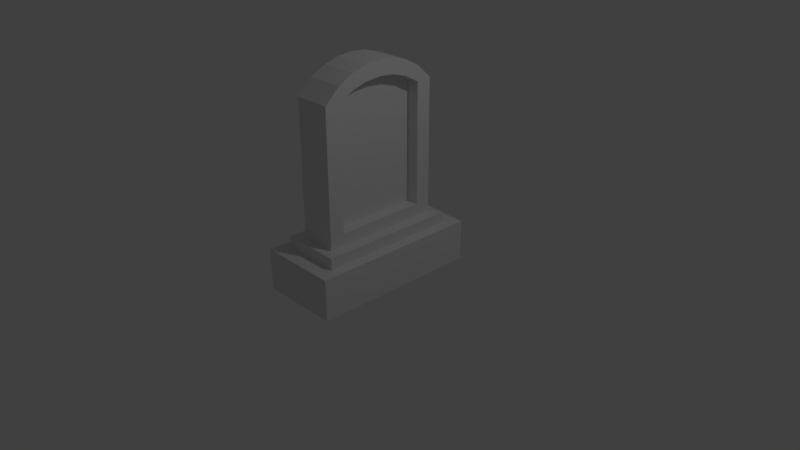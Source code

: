 # Source: gravestone.blend  (saved by Blender 2.79.0; exported with 4.5.12 LTS)
import bpy
from mathutils import Matrix  # noqa: F401  (used for matrix-valued properties, if any)

bpy.ops.wm.read_factory_settings(use_empty=True)
scene = bpy.context.scene
scene.name = 'Scene'

# ---- collections
col_collection_1 = bpy.data.collections.new('Collection 1'); scene.collection.children.link(col_collection_1)

# ---- world
world_world = bpy.data.worlds.new('World'); scene.world = world_world
world_world.color = (0.05088, 0.05088, 0.05088)
world_world.use_sun_shadow = False
world_world.sun_shadow_jitter_overblur = 0.0
world_world.cycles.sampling_method = 'MANUAL'

# ---- cameras
cam_camera = bpy.data.cameras.new('Camera')
cam_camera.clip_end = 100.0
cam_camera.lens = 35.0
cam_camera.sensor_width = 32.0
cam_camera.sensor_height = 18.0
cam_camera.ortho_scale = 7.314
cam_camera.dof.focus_distance = 0.0
cam_camera.dof.aperture_fstop = 128.0

# ---- lights
light_lamp = bpy.data.lights.new('Lamp', 'POINT')
light_lamp.transmission_factor = 0.0
light_lamp.cutoff_distance = 30.0
light_lamp.energy = 100.0
light_lamp.shadow_buffer_clip_start = 1.001
light_lamp.shadow_soft_size = 0.1
light_lamp.shadow_maximum_resolution = 0.006
light_lamp.use_absolute_resolution = True

# ---- meshes
me_cube = bpy.data.meshes.new('Cube')
me_cube.from_pydata([(0.8612, 1.0, -1.0), (0.8612, -1.0, -1.0), (-0.8612, -1.0, -1.0), (-0.8612, 1.0, -1.0), (0.6382, 0.8153, 1.0), (0.6382, -0.8153, 1.0), (-0.6494, -0.8153, 1.0), (-0.6494, 0.8153, 1.0), (0.8612, 1.0, 1.0), (0.8612, -1.0, 1.0), (-0.8612, 1.0, 1.0), (-0.8612, -1.0, 1.0), (0.3939, 0.7082, 1.553), (0.3939, -0.7083, 1.553), (-0.3939, 0.7083, 1.553), (-0.3939, -0.7082, 1.553), (0.6382, 0.8153, 1.553), (0.6382, -0.8153, 1.553), (-0.6494, 0.8153, 1.553), (-0.6494, -0.8153, 1.553), (0.3885, 0.7083, 8.059), (0.3899, -0.7082, 8.049), (-0.3993, 0.7083, 8.059), (-0.3979, -0.7082, 8.049), (0.8612, 0.7504, -1.0), (0.8612, 0.5004, -1.0), (0.8612, 0.2504, -1.0), (0.8612, 0.0003994, -1.0), (0.8612, -0.2496, -1.0), (0.8612, -0.4996, -1.0), (0.8612, -0.7496, -1.0), (-0.8612, -0.7496, -1.0), (-0.8612, -0.4996, -1.0), (-0.8612, -0.2496, -1.0), (-0.8612, 0.0003997, -1.0), (-0.8612, 0.2504, -1.0), (-0.8612, 0.5004, -1.0), (-0.8612, 0.7504, -1.0), (0.8612, 0.7504, 1.0), (0.8612, 0.5004, 1.0), (0.8612, 0.2504, 1.0), (0.8612, 0.0003988, 1.0), (0.8612, -0.2496, 1.0), (0.8612, -0.4996, 1.0), (0.8612, -0.7496, 1.0), (-0.8612, -0.7496, 1.0), (-0.8612, -0.4996, 1.0), (-0.8612, -0.2496, 1.0), (-0.8612, 0.0003996, 1.0), (-0.8612, 0.2504, 1.0), (-0.8612, 0.5004, 1.0), (-0.8612, 0.7504, 1.0), (0.6382, 0.6118, 1.0), (0.6382, 0.408, 1.0), (0.6382, 0.2042, 1.0), (0.6382, 0.0003251, 1.0), (0.6382, -0.2035, 1.0), (0.6382, -0.4073, 1.0), (0.6382, -0.6112, 1.0), (-0.6494, -0.6112, 1.0), (-0.6494, -0.4073, 1.0), (-0.6494, -0.2035, 1.0), (-0.6494, 0.0003257, 1.0), (-0.6494, 0.2042, 1.0), (-0.6494, 0.408, 1.0), (-0.6494, 0.6118, 1.0), (0.6382, 0.6118, 1.553), (0.6382, 0.408, 1.553), (0.6382, 0.2042, 1.553), (0.6382, 0.0003251, 1.553), (0.6382, -0.2035, 1.553), (0.6382, -0.4073, 1.553), (0.6382, -0.6112, 1.553), (-0.6494, -0.6112, 1.553), (-0.6494, -0.4073, 1.553), (-0.6494, -0.2035, 1.553), (-0.6494, 0.0003257, 1.553), (-0.6494, 0.2042, 1.553), (-0.6494, 0.408, 1.553), (-0.6494, 0.6118, 1.553), (0.3939, 0.5315, 1.553), (0.3939, 0.3544, 1.553), (0.3939, 0.1773, 1.553), (0.3939, 0.0002824, 1.553), (0.3939, -0.1768, 1.553), (0.3939, -0.3538, 1.553), (0.3939, -0.5309, 1.553), (-0.3939, -0.5309, 1.553), (-0.3939, -0.3538, 1.553), (-0.3939, -0.1768, 1.553), (-0.3939, 0.0002829, 1.553), (-0.3939, 0.1773, 1.553), (-0.3939, 0.3544, 1.553), (-0.3939, 0.5315, 1.553), (0.3877, 0.5315, 8.734), (0.3872, 0.3545, 9.125), (0.3871, 0.1774, 9.336), (0.3871, 0.0003284, 9.403), (0.3872, -0.1767, 9.335), (0.3877, -0.3538, 9.123), (0.3885, -0.5309, 8.73), (-0.3993, -0.5309, 8.73), (-0.4001, -0.3538, 9.123), (-0.4006, -0.1767, 9.335), (-0.4007, 0.000329, 9.403), (-0.4007, 0.1774, 9.336), (-0.4006, 0.3545, 9.125), (-0.4001, 0.5315, 8.734), (0.3939, -0.7083, 2.145), (-0.3939, -0.7082, 2.145), (0.3939, 0.7082, 2.145), (-0.3939, 0.7083, 2.145), (-0.3939, 0.5315, 2.145), (-0.3939, 0.3544, 2.145), (-0.3939, 0.1773, 2.145), (-0.3939, 0.0002829, 2.145), (-0.3939, -0.1768, 2.145), (-0.3939, -0.3538, 2.145), (-0.3939, -0.5309, 2.145), (0.3939, -0.5309, 2.145), (0.3939, -0.3538, 2.145), (0.3939, -0.1768, 2.145), (0.3939, 0.0002824, 2.145), (0.3939, 0.1773, 2.145), (0.3939, 0.3544, 2.145), (0.3939, 0.5315, 2.145), (0.3901, -0.7082, 7.289), (0.3886, 0.7083, 7.302), (-0.4, 0.5315, 8.005), (-0.4004, 0.3545, 8.405), (-0.4006, 0.1774, 8.62), (-0.4006, 0.0003282, 8.688), (-0.4004, -0.1767, 8.619), (-0.4, -0.3538, 8.402), (-0.3991, -0.5309, 8.0), (0.3886, -0.5309, 8.0), (0.3878, -0.3538, 8.402), (0.3873, -0.1767, 8.619), (0.3872, 0.0003276, 8.688), (0.3872, 0.1774, 8.62), (0.3873, 0.3545, 8.405), (0.3878, 0.5315, 8.005), (-0.3977, -0.7082, 7.289), (-0.3991, 0.7083, 7.302), (0.1262, 0.5315, 2.145), (0.1262, 0.3544, 2.145), (0.1262, 0.1773, 2.145), (0.1262, 0.0002824, 2.145), (0.1262, -0.1768, 2.145), (0.1262, -0.3538, 2.145), (0.1262, -0.5309, 2.145), (0.121, -0.5309, 7.941), (0.1202, -0.3538, 8.352), (0.1197, -0.1767, 8.572), (0.1196, 0.000327, 8.642), (0.1196, 0.1774, 8.573), (0.1197, 0.3545, 8.354), (0.1202, 0.5315, 7.946)], [], [(30, 1, 2, 31), (6, 5, 17, 19), (30, 44, 9, 1), (1, 9, 11, 2), (37, 51, 10, 3), (8, 0, 3, 10), (58, 5, 9, 44), (7, 4, 8, 10), (5, 6, 11, 9), (65, 7, 10, 51), (142, 126, 21, 23), (52, 4, 16, 66), (59, 6, 19, 73), (4, 7, 18, 16), (86, 13, 17, 72), (14, 12, 16, 18), (13, 15, 19, 17), (93, 14, 18, 79), (100, 101, 23, 21), (141, 127, 20, 94), (134, 142, 23, 101), (127, 143, 22, 20), (143, 128, 107, 22), (128, 129, 106, 107), (129, 130, 105, 106), (130, 131, 104, 105), (131, 132, 103, 104), (132, 133, 102, 103), (133, 134, 101, 102), (126, 135, 100, 21), (135, 136, 99, 100), (136, 137, 98, 99), (137, 138, 97, 98), (138, 139, 96, 97), (139, 140, 95, 96), (140, 141, 94, 95), (20, 22, 107, 94), (94, 107, 106, 95), (95, 106, 105, 96), (96, 105, 104, 97), (97, 104, 103, 98), (98, 103, 102, 99), (99, 102, 101, 100), (15, 87, 73, 19), (87, 88, 74, 73), (88, 89, 75, 74), (89, 90, 76, 75), (90, 91, 77, 76), (91, 92, 78, 77), (92, 93, 79, 78), (12, 80, 66, 16), (80, 81, 67, 66), (81, 82, 68, 67), (82, 83, 69, 68), (83, 84, 70, 69), (84, 85, 71, 70), (85, 86, 72, 71), (7, 65, 79, 18), (65, 64, 78, 79), (64, 63, 77, 78), (63, 62, 76, 77), (62, 61, 75, 76), (61, 60, 74, 75), (60, 59, 73, 74), (5, 58, 72, 17), (58, 57, 71, 72), (57, 56, 70, 71), (56, 55, 69, 70), (55, 54, 68, 69), (54, 53, 67, 68), (53, 52, 66, 67), (6, 59, 45, 11), (59, 60, 46, 45), (60, 61, 47, 46), (61, 62, 48, 47), (62, 63, 49, 48), (63, 64, 50, 49), (64, 65, 51, 50), (4, 52, 38, 8), (52, 53, 39, 38), (53, 54, 40, 39), (54, 55, 41, 40), (55, 56, 42, 41), (56, 57, 43, 42), (57, 58, 44, 43), (2, 11, 45, 31), (31, 45, 46, 32), (32, 46, 47, 33), (33, 47, 48, 34), (34, 48, 49, 35), (35, 49, 50, 36), (36, 50, 51, 37), (0, 8, 38, 24), (24, 38, 39, 25), (25, 39, 40, 26), (26, 40, 41, 27), (27, 41, 42, 28), (28, 42, 43, 29), (29, 43, 44, 30), (0, 24, 37, 3), (24, 25, 36, 37), (25, 26, 35, 36), (26, 27, 34, 35), (27, 28, 33, 34), (28, 29, 32, 33), (29, 30, 31, 32), (81, 80, 125, 124), (82, 81, 124, 123), (83, 82, 123, 122), (84, 83, 122, 121), (85, 84, 121, 120), (86, 85, 120, 119), (13, 86, 119, 108), (88, 87, 118, 117), (89, 88, 117, 116), (90, 89, 116, 115), (91, 90, 115, 114), (92, 91, 114, 113), (93, 92, 113, 112), (14, 93, 112, 111), (12, 14, 111, 110), (87, 15, 109, 118), (80, 12, 110, 125), (15, 13, 108, 109), (135, 119, 150, 151), (120, 121, 148, 149), (136, 135, 151, 152), (125, 141, 157, 144), (121, 122, 147, 148), (137, 136, 152, 153), (108, 119, 135, 126), (117, 118, 134, 133), (116, 117, 133, 132), (115, 116, 132, 131), (114, 115, 131, 130), (113, 114, 130, 129), (112, 113, 129, 128), (111, 112, 128, 143), (110, 111, 143, 127), (118, 109, 142, 134), (125, 110, 127, 141), (109, 108, 126, 142), (145, 144, 157, 156), (146, 145, 156, 155), (147, 146, 155, 154), (148, 147, 154, 153), (149, 148, 153, 152), (150, 149, 152, 151), (119, 120, 149, 150), (141, 140, 156, 157), (124, 125, 144, 145), (140, 139, 155, 156), (123, 124, 145, 146), (139, 138, 154, 155), (122, 123, 146, 147), (138, 137, 153, 154)])
_uv = me_cube.uv_layers.new(name='UVMap')
_uv.uv.foreach_set('vector', [0.7896, 0.02757, 0.7896, 0.0, 0.9713, 2.362e-06, 0.9713, 0.02757, 0.9063, 0.2202, 0.9063, 0.362, 0.8479, 0.362, 0.8479, 0.2202, 0.7896, 0.2478, 0.5784, 0.2478, 0.5784, 0.2202, 0.7896, 0.2202, 0.5784, 0.8807, 0.5784, 0.6606, 0.7602, 0.6606, 0.7602, 0.8807, 0.6047, 2.625e-08, 0.6047, 0.2202, 0.5784, 0.2202, 0.5784, 1.312e-08, 0.9421, 0.6606, 0.9421, 0.8807, 0.7602, 0.8807, 0.7602, 0.6606, 0.6019, 0.6178, 0.6019, 0.6402, 0.5784, 0.6606, 0.5784, 0.633, 0.7379, 0.4607, 0.6019, 0.4607, 0.5784, 0.4404, 0.7603, 0.4404, 0.6019, 0.6402, 0.7379, 0.6402, 0.7603, 0.6606, 0.5784, 0.6606, 0.7379, 0.4831, 0.7379, 0.4607, 0.7603, 0.4404, 0.7603, 0.4679, 0.4949, 0.6313, 0.5781, 0.6313, 0.5781, 0.7149, 0.4949, 0.7149, 0.3575, 0.8724, 0.3575, 0.8948, 0.2992, 0.8948, 0.2992, 0.8724, 0.8479, 0.3772, 0.8479, 0.3997, 0.7896, 0.3997, 0.7896, 0.3772, 0.5533, 0.8582, 0.5533, 1.0, 0.4949, 1.0, 0.4949, 0.8582, 0.7861, 0.5886, 0.7861, 0.6081, 0.7603, 0.6199, 0.7603, 0.5974, 0.8692, 0.4522, 0.7861, 0.4522, 0.7603, 0.4404, 0.8962, 0.4404, 0.7861, 0.6081, 0.8692, 0.6081, 0.8962, 0.6199, 0.7603, 0.6199, 0.8692, 0.4716, 0.8692, 0.4522, 0.8962, 0.4404, 0.8962, 0.4628, 0.5782, 0.7905, 0.495, 0.7905, 0.4949, 0.7149, 0.5781, 0.7149, 0.1682, 0.1539, 0.1496, 0.2313, 0.1496, 0.148, 0.1682, 0.07358, 0.1308, 0.7098, 0.1496, 0.6316, 0.1496, 0.7152, 0.1308, 0.7902, 0.4945, 0.2257, 0.4113, 0.2256, 0.4113, 0.1423, 0.4945, 0.1424, 0.0, 0.6329, 0.01867, 0.7103, 0.01867, 0.7907, 2.832e-07, 0.7163, 0.01867, 0.7103, 0.03736, 0.7544, 0.03736, 0.8337, 0.01867, 0.7907, 0.03736, 0.7544, 0.05606, 0.7781, 0.05606, 0.8569, 0.03736, 0.8337, 0.05606, 0.7781, 0.07476, 0.7856, 0.07476, 0.8643, 0.05606, 0.8569, 0.07476, 0.7856, 0.09345, 0.778, 0.09346, 0.8568, 0.07476, 0.8643, 0.09345, 0.778, 0.1122, 0.7541, 0.1122, 0.8334, 0.09346, 0.8568, 0.1122, 0.7541, 0.1308, 0.7098, 0.1308, 0.7902, 0.1122, 0.8334, 0.2992, 0.2327, 0.2804, 0.1545, 0.2804, 0.07402, 0.2992, 0.1491, 0.2804, 0.1545, 0.2617, 0.1101, 0.2617, 0.03083, 0.2804, 0.07402, 0.2617, 0.1101, 0.243, 0.08628, 0.243, 0.007453, 0.2617, 0.03083, 0.243, 0.08628, 0.2243, 0.07868, 0.2243, 0.0, 0.243, 0.007453, 0.2243, 0.07868, 0.2056, 0.08619, 0.2056, 0.007379, 0.2243, 0.0, 0.2056, 0.08619, 0.1869, 0.1099, 0.1869, 0.03059, 0.2056, 0.007379, 0.1869, 0.1099, 0.1682, 0.1539, 0.1682, 0.07358, 0.1869, 0.03059, 0.4945, 0.1424, 0.4113, 0.1423, 0.4114, 0.06736, 0.4946, 0.06741, 0.4946, 0.06741, 0.4114, 0.06736, 0.4116, 0.0238, 0.4948, 0.02385, 0.4948, 0.02385, 0.4116, 0.0238, 0.4117, 0.0, 0.4949, 4.746e-05, 0.3949, 0.8322, 0.3949, 0.919, 0.3762, 0.919, 0.3762, 0.8322, 0.3762, 0.8322, 0.3762, 0.919, 0.3575, 0.919, 0.3575, 0.8322, 0.5784, 0.8582, 0.4952, 0.8582, 0.4951, 0.8343, 0.5783, 0.8342, 0.5783, 0.8342, 0.4951, 0.8343, 0.495, 0.7905, 0.5782, 0.7905, 0.8692, 0.6081, 0.8692, 0.5886, 0.8962, 0.5974, 0.8962, 0.6199, 0.8692, 0.5886, 0.8692, 0.5691, 0.8962, 0.575, 0.8962, 0.5974, 0.8692, 0.5691, 0.8692, 0.5496, 0.8962, 0.5526, 0.8962, 0.575, 0.8692, 0.5496, 0.8692, 0.5301, 0.8962, 0.5301, 0.8962, 0.5526, 0.8692, 0.5301, 0.8692, 0.5106, 0.8962, 0.5077, 0.8962, 0.5301, 0.8692, 0.5106, 0.8692, 0.4911, 0.8962, 0.4852, 0.8962, 0.5077, 0.8692, 0.4911, 0.8692, 0.4716, 0.8962, 0.4628, 0.8962, 0.4852, 0.7861, 0.4522, 0.7861, 0.4716, 0.7603, 0.4628, 0.7603, 0.4404, 0.7861, 0.4716, 0.7861, 0.4911, 0.7603, 0.4852, 0.7603, 0.4628, 0.7861, 0.4911, 0.7861, 0.5106, 0.7603, 0.5077, 0.7603, 0.4852, 0.7861, 0.5106, 0.7861, 0.5301, 0.7603, 0.5301, 0.7603, 0.5077, 0.7861, 0.5301, 0.7861, 0.5496, 0.7603, 0.5526, 0.7603, 0.5301, 0.7861, 0.5496, 0.7861, 0.5691, 0.7603, 0.575, 0.7603, 0.5526, 0.7861, 0.5691, 0.7861, 0.5886, 0.7603, 0.5974, 0.7603, 0.575, 0.8479, 0.2202, 0.8479, 0.2426, 0.7896, 0.2426, 0.7896, 0.2202, 0.8479, 0.2426, 0.8479, 0.265, 0.7896, 0.265, 0.7896, 0.2426, 0.8479, 0.265, 0.8479, 0.2875, 0.7896, 0.2875, 0.7896, 0.265, 0.8479, 0.2875, 0.8479, 0.3099, 0.7896, 0.3099, 0.7896, 0.2875, 0.8479, 0.3099, 0.8479, 0.3324, 0.7896, 0.3324, 0.7896, 0.3099, 0.8479, 0.3324, 0.8479, 0.3548, 0.7896, 0.3548, 0.7896, 0.3324, 0.8479, 0.3548, 0.8479, 0.3772, 0.7896, 0.3772, 0.7896, 0.3548, 0.3575, 0.7153, 0.3575, 0.7377, 0.2992, 0.7377, 0.2992, 0.7153, 0.3575, 0.7377, 0.3575, 0.7602, 0.2992, 0.7602, 0.2992, 0.7377, 0.3575, 0.7602, 0.3575, 0.7826, 0.2992, 0.7826, 0.2992, 0.7602, 0.3575, 0.7826, 0.3575, 0.8051, 0.2992, 0.8051, 0.2992, 0.7826, 0.3575, 0.8051, 0.3575, 0.8275, 0.2992, 0.8275, 0.2992, 0.8051, 0.3575, 0.8275, 0.3575, 0.8499, 0.2992, 0.8499, 0.2992, 0.8275, 0.3575, 0.8499, 0.3575, 0.8724, 0.2992, 0.8724, 0.2992, 0.8499, 0.7379, 0.6402, 0.7379, 0.6178, 0.7603, 0.633, 0.7603, 0.6606, 0.7379, 0.6178, 0.7379, 0.5953, 0.7603, 0.6055, 0.7603, 0.633, 0.7379, 0.5953, 0.7379, 0.5729, 0.7603, 0.578, 0.7603, 0.6055, 0.7379, 0.5729, 0.7379, 0.5504, 0.7603, 0.5504, 0.7603, 0.578, 0.7379, 0.5504, 0.7379, 0.528, 0.7603, 0.5229, 0.7603, 0.5504, 0.7379, 0.528, 0.7379, 0.5056, 0.7603, 0.4954, 0.7603, 0.5229, 0.7379, 0.5056, 0.7379, 0.4831, 0.7603, 0.4679, 0.7603, 0.4954, 0.6019, 0.4607, 0.6019, 0.4831, 0.5784, 0.4679, 0.5784, 0.4404, 0.6019, 0.4831, 0.6019, 0.5056, 0.5784, 0.4954, 0.5784, 0.4679, 0.6019, 0.5056, 0.6019, 0.528, 0.5784, 0.5229, 0.5784, 0.4954, 0.6019, 0.528, 0.6019, 0.5504, 0.5784, 0.5504, 0.5784, 0.5229, 0.6019, 0.5504, 0.6019, 0.5729, 0.5784, 0.578, 0.5784, 0.5504, 0.6019, 0.5729, 0.6019, 0.5953, 0.5784, 0.6055, 0.5784, 0.578, 0.6019, 0.5953, 0.6019, 0.6178, 0.5784, 0.633, 0.5784, 0.6055, 0.7896, 1.969e-08, 0.7896, 0.2202, 0.7631, 0.2202, 0.7631, 1.312e-08, 0.7631, 1.312e-08, 0.7631, 0.2202, 0.7367, 0.2202, 0.7367, 2.625e-08, 0.7367, 2.625e-08, 0.7367, 0.2202, 0.7103, 0.2202, 0.7103, 2.625e-08, 0.7103, 2.625e-08, 0.7103, 0.2202, 0.6839, 0.2202, 0.6839, 0.0, 0.6839, 0.0, 0.6839, 0.2202, 0.6575, 0.2202, 0.6575, 6.562e-09, 0.6575, 6.562e-09, 0.6575, 0.2202, 0.6311, 0.2202, 0.6311, 1.312e-08, 0.6311, 1.312e-08, 0.6311, 0.2202, 0.6047, 0.2202, 0.6047, 2.625e-08, 0.7896, 0.4404, 0.5784, 0.4404, 0.5784, 0.4129, 0.7896, 0.4129, 0.7896, 0.4129, 0.5784, 0.4129, 0.5784, 0.3854, 0.7896, 0.3854, 0.7896, 0.3854, 0.5784, 0.3854, 0.5784, 0.3579, 0.7896, 0.3579, 0.7896, 0.3579, 0.5784, 0.3579, 0.5784, 0.3303, 0.7896, 0.3303, 0.7896, 0.3303, 0.5784, 0.3303, 0.5784, 0.3028, 0.7896, 0.3028, 0.7896, 0.3028, 0.5784, 0.3028, 0.5784, 0.2753, 0.7896, 0.2753, 0.7896, 0.2753, 0.5784, 0.2753, 0.5784, 0.2478, 0.7896, 0.2478, 0.7896, 0.2202, 0.7896, 0.1927, 0.9713, 0.1927, 0.9713, 0.2202, 0.7896, 0.1927, 0.7896, 0.1652, 0.9713, 0.1652, 0.9713, 0.1927, 0.7896, 0.1652, 0.7896, 0.1377, 0.9713, 0.1377, 0.9713, 0.1652, 0.7896, 0.1377, 0.7896, 0.1101, 0.9713, 0.1101, 0.9713, 0.1377, 0.7896, 0.1101, 0.7896, 0.08262, 0.9713, 0.08262, 0.9713, 0.1101, 0.7896, 0.08262, 0.7896, 0.05509, 0.9713, 0.05509, 0.9713, 0.08262, 0.7896, 0.05509, 0.7896, 0.02757, 0.9713, 0.02757, 0.9713, 0.05509, 0.1869, 0.8643, 0.1682, 0.8643, 0.1682, 0.799, 0.1869, 0.799, 0.2056, 0.8643, 0.1869, 0.8643, 0.1869, 0.799, 0.2056, 0.799, 0.2243, 0.8643, 0.2056, 0.8643, 0.2056, 0.799, 0.2243, 0.799, 0.243, 0.8643, 0.2243, 0.8643, 0.2243, 0.799, 0.243, 0.799, 0.2617, 0.8643, 0.243, 0.8643, 0.243, 0.799, 0.2617, 0.799, 0.2804, 0.8643, 0.2617, 0.8643, 0.2617, 0.799, 0.2804, 0.799, 0.2992, 0.8643, 0.2804, 0.8643, 0.2804, 0.799, 0.2992, 0.799, 0.1122, 1.969e-07, 0.1309, 9.187e-08, 0.1309, 0.06523, 0.1122, 0.06523, 0.09346, 2.887e-07, 0.1122, 1.969e-07, 0.1122, 0.06523, 0.09346, 0.06523, 0.07476, 3.806e-07, 0.09346, 2.887e-07, 0.09346, 0.06523, 0.07476, 0.06523, 0.05606, 4.725e-07, 0.07476, 3.806e-07, 0.07476, 0.06523, 0.05606, 0.06523, 0.03737, 5.512e-07, 0.05606, 4.725e-07, 0.05606, 0.06523, 0.03737, 0.06523, 0.01867, 6.562e-07, 0.03737, 5.512e-07, 0.03737, 0.06523, 0.01867, 0.06523, 1.001e-06, 7.35e-07, 0.01867, 6.562e-07, 0.01867, 0.06523, 1.297e-06, 0.06523, 0.4949, 0.8583, 0.4117, 0.8583, 0.4117, 0.7931, 0.4949, 0.7931, 0.1309, 9.187e-08, 0.1496, 0.0, 0.1496, 0.06523, 0.1309, 0.06523, 0.1682, 0.8643, 0.1496, 0.8643, 0.1496, 0.799, 0.1682, 0.799, 0.4952, 4.478e-05, 0.5784, 0.0, 0.5784, 0.0652, 0.4952, 0.06524, 0.9713, 0.6443, 0.9717, 0.0, 1.0, 5.294e-05, 0.9996, 0.6379, 0.3858, 0.7348, 0.3858, 0.7542, 0.3575, 0.7542, 0.3575, 0.7348, 0.9715, 0.688, 0.9713, 0.6443, 0.9996, 0.6379, 0.9998, 0.6825, 0.9431, 0.9316, 0.9428, 0.2867, 0.971, 0.2932, 0.9713, 0.9315, 0.3858, 0.7542, 0.3858, 0.7737, 0.3575, 0.7737, 0.3575, 0.7542, 0.9717, 0.7112, 0.9715, 0.688, 0.9998, 0.6825, 1.0, 0.7061, 0.2992, 0.799, 0.2804, 0.799, 0.2804, 0.1545, 0.2992, 0.2327, 0.1122, 0.06523, 0.1309, 0.06523, 0.1308, 0.7098, 0.1122, 0.7541, 0.09346, 0.06523, 0.1122, 0.06523, 0.1122, 0.7541, 0.09345, 0.778, 0.07476, 0.06523, 0.09346, 0.06523, 0.09345, 0.778, 0.07476, 0.7856, 0.05606, 0.06523, 0.07476, 0.06523, 0.07476, 0.7856, 0.05606, 0.7781, 0.03737, 0.06523, 0.05606, 0.06523, 0.05606, 0.7781, 0.03736, 0.7544, 0.01867, 0.06523, 0.03737, 0.06523, 0.03736, 0.7544, 0.01867, 0.7103, 1.297e-06, 0.06523, 0.01867, 0.06523, 0.01867, 0.7103, 0.0, 0.6329, 0.4949, 0.7931, 0.4117, 0.7931, 0.4113, 0.2256, 0.4945, 0.2257, 0.1309, 0.06523, 0.1496, 0.06523, 0.1496, 0.6316, 0.1308, 0.7098, 0.1682, 0.799, 0.1496, 0.799, 0.1496, 0.2313, 0.1682, 0.1539, 0.4952, 0.06524, 0.5784, 0.0652, 0.5781, 0.6313, 0.4949, 0.6313, 0.3179, 0.7153, 0.2992, 0.7153, 0.2992, 0.07663, 0.3179, 0.03168, 0.3365, 0.7153, 0.3179, 0.7153, 0.3179, 0.03168, 0.3365, 0.00762, 0.3552, 0.7153, 0.3365, 0.7153, 0.3365, 0.00762, 0.3552, 0.0, 0.3739, 0.7153, 0.3552, 0.7153, 0.3552, 0.0, 0.3739, 0.007705, 0.3926, 0.7153, 0.3739, 0.7153, 0.3739, 0.007705, 0.3926, 0.03195, 0.4113, 0.7153, 0.3926, 0.7153, 0.3926, 0.03195, 0.4113, 0.07714, 0.3858, 0.7153, 0.3858, 0.7348, 0.3575, 0.7348, 0.3575, 0.7153, 0.9428, 0.2867, 0.9429, 0.2433, 0.9712, 0.2488, 0.971, 0.2932, 0.3858, 0.8127, 0.3858, 0.8322, 0.3575, 0.8322, 0.3575, 0.8127, 0.9429, 0.2433, 0.9431, 0.2202, 0.9713, 0.2253, 0.9712, 0.2488, 0.3858, 0.7932, 0.3858, 0.8127, 0.3575, 0.8127, 0.3575, 0.7932, 0.7605, 0.6589, 0.7603, 0.6394, 0.7887, 0.6394, 0.7889, 0.6589, 0.3858, 0.7737, 0.3858, 0.7932, 0.3575, 0.7932, 0.3575, 0.7737, 0.7603, 0.6394, 0.7605, 0.6199, 0.7889, 0.6199, 0.7887, 0.6394])
me_cube.materials.append(None)
me_cube.use_remesh_preserve_volume = False
me_cube.use_remesh_preserve_attributes = False
me_cube.use_mirror_vertex_groups = False
me_cube.update()

# ---- objects
ob_cube = bpy.data.objects.new('Cube', me_cube)
ob_lamp = bpy.data.objects.new('Lamp', light_lamp)
ob_camera = bpy.data.objects.new('Camera', cam_camera)

# ---- transforms, parenting, visibility, modifiers, constraints
ob_cube.location = (0.0, 0.0, 0.0)
ob_cube.scale = (0.6217, 1.145, 0.2767)
ob_cube.lock_rotations_4d = False
ob_cube.empty_display_type = 'ARROWS'
ob_cube.lineart.crease_threshold = 0.0
ob_lamp.location = (4.076, 1.005, 5.904)
ob_lamp.rotation_euler = (0.6503, 0.05522, 1.866)
ob_lamp.lock_rotations_4d = False
ob_lamp.empty_display_type = 'ARROWS'
ob_lamp.color = (0.0, 0.0, 0.0, 0.0)
ob_lamp.lineart.crease_threshold = 0.0
ob_camera.location = (7.481, -6.508, 5.344)
ob_camera.rotation_euler = (1.109, 0.0, 0.8149)
ob_camera.lock_rotations_4d = False
ob_camera.empty_display_type = 'ARROWS'
ob_camera.color = (0.0, 0.0, 0.0, 0.0)
ob_camera.display_type = 'WIRE'
ob_camera.lineart.crease_threshold = 0.0

# ---- collection membership
col_collection_1.objects.link(ob_cube)
col_collection_1.objects.link(ob_lamp)
col_collection_1.objects.link(ob_camera)

# ---- scene / render settings (as saved in the file)
scene.camera = ob_camera
scene.frame_start = 1; scene.frame_end = 250; scene.frame_set(1)
scene.render.engine = 'BLENDER_EEVEE_NEXT'
scene.render.resolution_percentage = 50
scene.render.dither_intensity = 0.0
scene.cycles.use_denoising = False
scene.cycles.samples = 128
scene.cycles.sampling_pattern = 'TABULATED_SOBOL'
scene.cycles.use_adaptive_sampling = False
scene.cycles.use_light_tree = False
scene.cycles.blur_glossy = 0.0
scene.cycles.sample_clamp_indirect = 0.0
scene.view_settings.view_transform = 'Standard'
bpy.context.view_layer.update()
